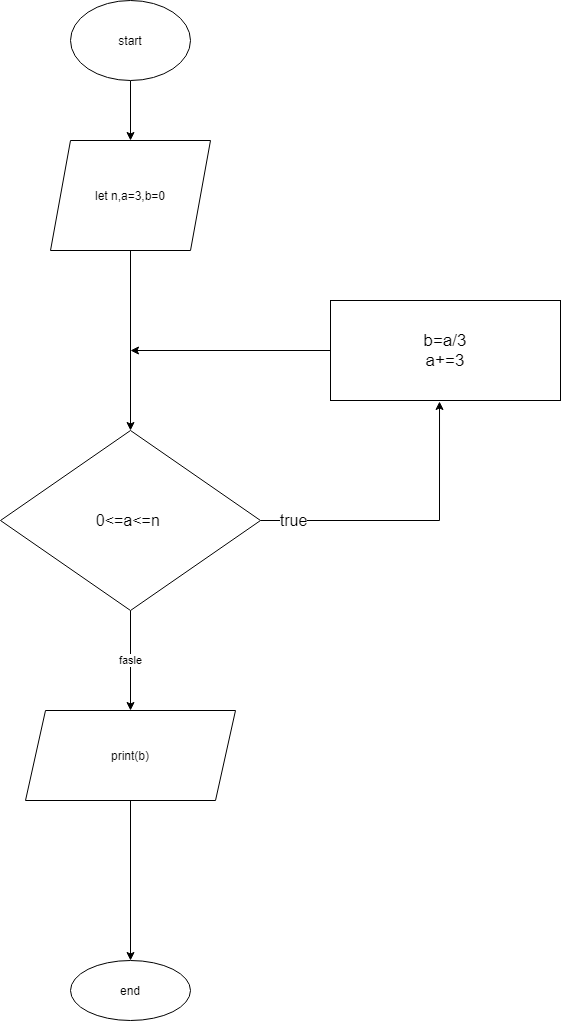

The diagram above was exported from draw.io. Its source (the exported page's mxGraphModel, read from the mxfile embedded in the PNG):
<mxGraphModel dx="1837" dy="970" grid="1" gridSize="10" guides="1" tooltips="1" connect="1" arrows="1" fold="1" page="0" pageScale="1" pageWidth="827" pageHeight="1169" math="0" shadow="0">
  <root>
    <mxCell id="WIyWlLk6GJQsqaUBKTNV-0" />
    <mxCell id="WIyWlLk6GJQsqaUBKTNV-1" parent="WIyWlLk6GJQsqaUBKTNV-0" />
    <mxCell id="_UmaaORYMJ2ORCdCQFtu-16" value="" style="edgeStyle=orthogonalEdgeStyle;rounded=0;orthogonalLoop=1;jettySize=auto;html=1;" parent="WIyWlLk6GJQsqaUBKTNV-1" source="_UmaaORYMJ2ORCdCQFtu-17" target="_UmaaORYMJ2ORCdCQFtu-19" edge="1">
      <mxGeometry relative="1" as="geometry" />
    </mxCell>
    <mxCell id="_UmaaORYMJ2ORCdCQFtu-17" value="start" style="ellipse;whiteSpace=wrap;html=1;" parent="WIyWlLk6GJQsqaUBKTNV-1" vertex="1">
      <mxGeometry x="380" y="60" width="120" height="80" as="geometry" />
    </mxCell>
    <mxCell id="_UmaaORYMJ2ORCdCQFtu-18" value="" style="edgeStyle=orthogonalEdgeStyle;rounded=0;orthogonalLoop=1;jettySize=auto;html=1;" parent="WIyWlLk6GJQsqaUBKTNV-1" source="_UmaaORYMJ2ORCdCQFtu-19" target="_UmaaORYMJ2ORCdCQFtu-22" edge="1">
      <mxGeometry relative="1" as="geometry" />
    </mxCell>
    <mxCell id="_UmaaORYMJ2ORCdCQFtu-19" value="let n,a=3,b=0" style="shape=parallelogram;perimeter=parallelogramPerimeter;whiteSpace=wrap;html=1;fixedSize=1;" parent="WIyWlLk6GJQsqaUBKTNV-1" vertex="1">
      <mxGeometry x="360" y="200" width="160" height="110" as="geometry" />
    </mxCell>
    <mxCell id="_UmaaORYMJ2ORCdCQFtu-20" value="fasle" style="edgeStyle=orthogonalEdgeStyle;rounded=0;orthogonalLoop=1;jettySize=auto;html=1;" parent="WIyWlLk6GJQsqaUBKTNV-1" source="_UmaaORYMJ2ORCdCQFtu-22" target="_UmaaORYMJ2ORCdCQFtu-24" edge="1">
      <mxGeometry relative="1" as="geometry" />
    </mxCell>
    <mxCell id="_UmaaORYMJ2ORCdCQFtu-43" value="true" style="edgeStyle=orthogonalEdgeStyle;rounded=0;orthogonalLoop=1;jettySize=auto;html=1;fontSize=16;entryX=0.474;entryY=1.01;entryDx=0;entryDy=0;entryPerimeter=0;" parent="WIyWlLk6GJQsqaUBKTNV-1" source="_UmaaORYMJ2ORCdCQFtu-22" target="_UmaaORYMJ2ORCdCQFtu-26" edge="1">
      <mxGeometry x="-0.7864" relative="1" as="geometry">
        <mxPoint x="790" y="340" as="targetPoint" />
        <mxPoint x="1" as="offset" />
      </mxGeometry>
    </mxCell>
    <mxCell id="_UmaaORYMJ2ORCdCQFtu-22" value="&lt;font style=&quot;font-size: 16px&quot;&gt;0&amp;lt;=a&amp;lt;=n&amp;nbsp;&lt;/font&gt;" style="rhombus;whiteSpace=wrap;html=1;" parent="WIyWlLk6GJQsqaUBKTNV-1" vertex="1">
      <mxGeometry x="310" y="490" width="260" height="180" as="geometry" />
    </mxCell>
    <mxCell id="_UmaaORYMJ2ORCdCQFtu-23" value="" style="edgeStyle=orthogonalEdgeStyle;rounded=0;orthogonalLoop=1;jettySize=auto;html=1;fontSize=17;" parent="WIyWlLk6GJQsqaUBKTNV-1" source="_UmaaORYMJ2ORCdCQFtu-24" target="_UmaaORYMJ2ORCdCQFtu-27" edge="1">
      <mxGeometry relative="1" as="geometry" />
    </mxCell>
    <mxCell id="_UmaaORYMJ2ORCdCQFtu-24" value="print(b)" style="shape=parallelogram;perimeter=parallelogramPerimeter;whiteSpace=wrap;html=1;fixedSize=1;" parent="WIyWlLk6GJQsqaUBKTNV-1" vertex="1">
      <mxGeometry x="335" y="770" width="210" height="90" as="geometry" />
    </mxCell>
    <mxCell id="_UmaaORYMJ2ORCdCQFtu-44" style="edgeStyle=orthogonalEdgeStyle;rounded=0;orthogonalLoop=1;jettySize=auto;html=1;fontSize=16;" parent="WIyWlLk6GJQsqaUBKTNV-1" source="_UmaaORYMJ2ORCdCQFtu-26" edge="1">
      <mxGeometry relative="1" as="geometry">
        <mxPoint x="440" y="410" as="targetPoint" />
      </mxGeometry>
    </mxCell>
    <mxCell id="_UmaaORYMJ2ORCdCQFtu-26" value="&lt;font style=&quot;font-size: 17px&quot;&gt;b=a/3&lt;br&gt;a+=3&lt;br&gt;&lt;/font&gt;" style="whiteSpace=wrap;html=1;" parent="WIyWlLk6GJQsqaUBKTNV-1" vertex="1">
      <mxGeometry x="640" y="360" width="230" height="100" as="geometry" />
    </mxCell>
    <mxCell id="_UmaaORYMJ2ORCdCQFtu-27" value="end" style="ellipse;whiteSpace=wrap;html=1;" parent="WIyWlLk6GJQsqaUBKTNV-1" vertex="1">
      <mxGeometry x="380" y="1020" width="120" height="60" as="geometry" />
    </mxCell>
  </root>
</mxGraphModel>